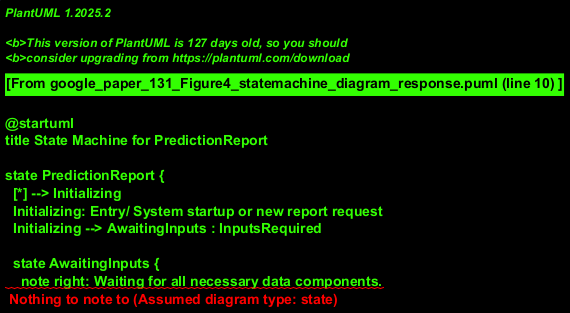

The diagram above was rendered by PlantUML. Its source (embedded in the PNG):
@startuml
title State Machine for PredictionReport

state PredictionReport {
  [*] --> Initializing
  Initializing: Entry/ System startup or new report request
  Initializing --> AwaitingInputs : InputsRequired

  state AwaitingInputs {
    note right: Waiting for all necessary data components.
    state "Awaiting Performance Data (c)" as PerfDataWait
    state "Awaiting Traffic Prediction (e)" as TrafficPredWait

    [*] -> PerfDataWait
    [*] -> TrafficPredWait

    PerfDataWait --> InputsReady : PerformanceDataReceived
    TrafficPredWait --> InputsReady : TrafficPredictionGenerated

    state InputsReady <<join>>
    note on link: Both data streams must be available.
  }
  AwaitingInputs --> ModelingPipeline : AllInputsAvailable
  note on link: Triggered when (c) and (e) are ready.

  ModelingPipeline: Entry/ Build Model of Pipeline (f)
  ModelingPipeline --> ModelBuilt : ModelConstructionComplete

  ModelBuilt --> GeneratingAnnualPrediction : StartPrediction
  GeneratingAnnualPrediction: Entry/ Generate annual performance and cost (g)
  GeneratingAnnualPrediction --> Finalized : PredictionCompleted

  Finalized --> [*]
}

note left of PredictionReport
  This state machine describes the lifecycle of a
  `PredictionReport` object or the Business Analysis process
  from data acquisition to final prediction.
  Initial state is `Initializing`.
end note

@enduml